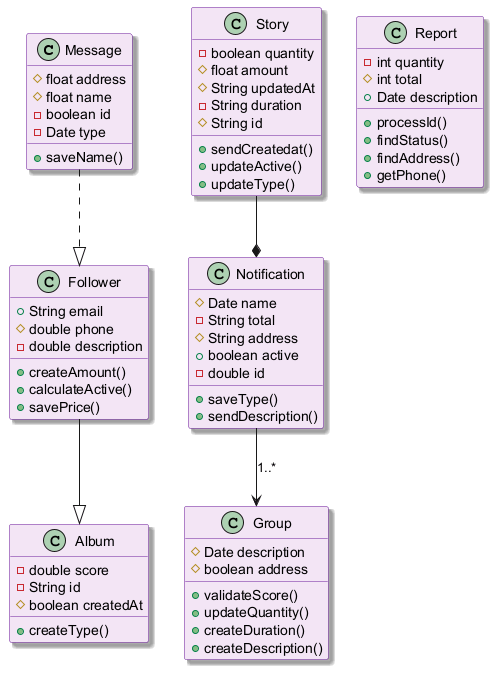

The diagram above was rendered by PlantUML. Its source (embedded in the PNG):
@startuml
skinparam backgroundColor #FFFFFF
skinparam classBackgroundColor #F3E5F5
skinparam classBorderColor #6A1B9A
skinparam shadowing true
class Message {
  #float address
  #float name
  -boolean id
  -Date type
  +saveName()
}
class Story {
  -boolean quantity
  #float amount
  #String updatedAt
  -String duration
  #String id
  +sendCreatedat()
  +updateActive()
  +updateType()
}
class Album {
  -double score
  -String id
  #boolean createdAt
  +createType()
}
class Follower {
  +String email
  #double phone
  -double description
  +createAmount()
  +calculateActive()
  +savePrice()
}
class Notification {
  #Date name
  -String total
  #String address
  +boolean active
  -double id
  +saveType()
  +sendDescription()
}
class Report {
  -int quantity
  #int total
  +Date description
  +processId()
  +findStatus()
  +findAddress()
  +getPhone()
}
class Group {
  #Date description
  #boolean address
  +validateScore()
  +updateQuantity()
  +createDuration()
  +createDescription()
}
Story --* Notification
Message ..|> Follower
Follower --|> Album
Notification --> Group : "1..*"
@enduml